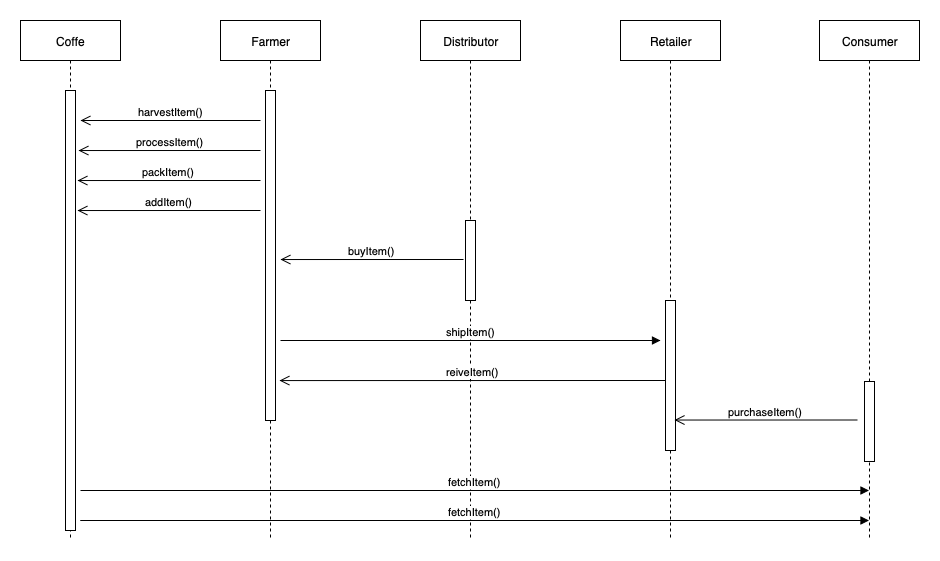

The diagram above was exported from draw.io. Its source (the exported page's mxGraphModel, read from the mxfile embedded in the PNG):
<mxGraphModel dx="946" dy="585" grid="1" gridSize="10" guides="1" tooltips="1" connect="1" arrows="1" fold="1" page="1" pageScale="1" pageWidth="827" pageHeight="1169" math="0" shadow="0">
  <root>
    <mxCell id="0" />
    <mxCell id="1" parent="0" />
    <mxCell id="rJzw7qTleDMMHmIDWWg_-8" value="Coffe" style="shape=umlLifeline;perimeter=lifelinePerimeter;whiteSpace=wrap;html=1;container=1;collapsible=0;recursiveResize=0;outlineConnect=0;" vertex="1" parent="1">
      <mxGeometry x="40" y="240" width="100" height="520" as="geometry" />
    </mxCell>
    <mxCell id="rJzw7qTleDMMHmIDWWg_-5" value="" style="html=1;points=[];perimeter=orthogonalPerimeter;" vertex="1" parent="rJzw7qTleDMMHmIDWWg_-8">
      <mxGeometry x="45" y="70" width="10" height="440" as="geometry" />
    </mxCell>
    <mxCell id="rJzw7qTleDMMHmIDWWg_-11" value="Farmer" style="shape=umlLifeline;perimeter=lifelinePerimeter;whiteSpace=wrap;html=1;container=1;collapsible=0;recursiveResize=0;outlineConnect=0;" vertex="1" parent="1">
      <mxGeometry x="240" y="240" width="100" height="520" as="geometry" />
    </mxCell>
    <mxCell id="rJzw7qTleDMMHmIDWWg_-12" value="" style="html=1;points=[];perimeter=orthogonalPerimeter;" vertex="1" parent="rJzw7qTleDMMHmIDWWg_-11">
      <mxGeometry x="45" y="70" width="10" height="330" as="geometry" />
    </mxCell>
    <mxCell id="rJzw7qTleDMMHmIDWWg_-13" value="harvestItem()" style="html=1;verticalAlign=bottom;endArrow=open;endSize=8;" edge="1" parent="1">
      <mxGeometry relative="1" as="geometry">
        <mxPoint x="280" y="340" as="sourcePoint" />
        <mxPoint x="100" y="340" as="targetPoint" />
      </mxGeometry>
    </mxCell>
    <mxCell id="rJzw7qTleDMMHmIDWWg_-14" value="processItem()" style="html=1;verticalAlign=bottom;endArrow=open;endSize=8;entryX=1.4;entryY=0.143;entryDx=0;entryDy=0;entryPerimeter=0;" edge="1" parent="1">
      <mxGeometry relative="1" as="geometry">
        <mxPoint x="280" y="370" as="sourcePoint" />
        <mxPoint x="98" y="370.03" as="targetPoint" />
      </mxGeometry>
    </mxCell>
    <mxCell id="rJzw7qTleDMMHmIDWWg_-16" value="packItem()" style="html=1;verticalAlign=bottom;endArrow=open;endSize=8;entryX=1.4;entryY=0.143;entryDx=0;entryDy=0;entryPerimeter=0;" edge="1" parent="1">
      <mxGeometry relative="1" as="geometry">
        <mxPoint x="280" y="400" as="sourcePoint" />
        <mxPoint x="97" y="400.03" as="targetPoint" />
      </mxGeometry>
    </mxCell>
    <mxCell id="rJzw7qTleDMMHmIDWWg_-17" value="addItem()" style="html=1;verticalAlign=bottom;endArrow=open;endSize=8;entryX=1.4;entryY=0.143;entryDx=0;entryDy=0;entryPerimeter=0;" edge="1" parent="1">
      <mxGeometry relative="1" as="geometry">
        <mxPoint x="280" y="430" as="sourcePoint" />
        <mxPoint x="97" y="430.03" as="targetPoint" />
      </mxGeometry>
    </mxCell>
    <mxCell id="rJzw7qTleDMMHmIDWWg_-18" value="Distributor" style="shape=umlLifeline;perimeter=lifelinePerimeter;whiteSpace=wrap;html=1;container=1;collapsible=0;recursiveResize=0;outlineConnect=0;" vertex="1" parent="1">
      <mxGeometry x="440" y="240" width="100" height="520" as="geometry" />
    </mxCell>
    <mxCell id="rJzw7qTleDMMHmIDWWg_-19" value="" style="html=1;points=[];perimeter=orthogonalPerimeter;" vertex="1" parent="rJzw7qTleDMMHmIDWWg_-18">
      <mxGeometry x="45" y="200" width="10" height="80" as="geometry" />
    </mxCell>
    <mxCell id="rJzw7qTleDMMHmIDWWg_-20" value="buyItem()" style="html=1;verticalAlign=bottom;endArrow=open;endSize=8;entryX=1.4;entryY=0.143;entryDx=0;entryDy=0;entryPerimeter=0;" edge="1" parent="1">
      <mxGeometry relative="1" as="geometry">
        <mxPoint x="483" y="479" as="sourcePoint" />
        <mxPoint x="300" y="479.03" as="targetPoint" />
      </mxGeometry>
    </mxCell>
    <mxCell id="rJzw7qTleDMMHmIDWWg_-21" value="Retailer" style="shape=umlLifeline;perimeter=lifelinePerimeter;whiteSpace=wrap;html=1;container=1;collapsible=0;recursiveResize=0;outlineConnect=0;" vertex="1" parent="1">
      <mxGeometry x="640" y="240" width="100" height="520" as="geometry" />
    </mxCell>
    <mxCell id="rJzw7qTleDMMHmIDWWg_-22" value="" style="html=1;points=[];perimeter=orthogonalPerimeter;" vertex="1" parent="rJzw7qTleDMMHmIDWWg_-21">
      <mxGeometry x="45" y="280" width="10" height="150" as="geometry" />
    </mxCell>
    <mxCell id="rJzw7qTleDMMHmIDWWg_-23" value="shipItem()" style="html=1;verticalAlign=bottom;endArrow=block;" edge="1" parent="1">
      <mxGeometry width="80" relative="1" as="geometry">
        <mxPoint x="300" y="560" as="sourcePoint" />
        <mxPoint x="680" y="560" as="targetPoint" />
      </mxGeometry>
    </mxCell>
    <mxCell id="rJzw7qTleDMMHmIDWWg_-24" value="reiveItem()" style="html=1;verticalAlign=bottom;endArrow=open;endSize=8;entryX=1.4;entryY=0.879;entryDx=0;entryDy=0;entryPerimeter=0;" edge="1" parent="1" target="rJzw7qTleDMMHmIDWWg_-12">
      <mxGeometry relative="1" as="geometry">
        <mxPoint x="685" y="600" as="sourcePoint" />
        <mxPoint x="502" y="600.03" as="targetPoint" />
      </mxGeometry>
    </mxCell>
    <mxCell id="rJzw7qTleDMMHmIDWWg_-25" value="Consumer" style="shape=umlLifeline;perimeter=lifelinePerimeter;whiteSpace=wrap;html=1;container=1;collapsible=0;recursiveResize=0;outlineConnect=0;" vertex="1" parent="1">
      <mxGeometry x="839" y="240" width="100" height="520" as="geometry" />
    </mxCell>
    <mxCell id="rJzw7qTleDMMHmIDWWg_-26" value="" style="html=1;points=[];perimeter=orthogonalPerimeter;" vertex="1" parent="rJzw7qTleDMMHmIDWWg_-25">
      <mxGeometry x="45" y="361" width="10" height="80" as="geometry" />
    </mxCell>
    <mxCell id="rJzw7qTleDMMHmIDWWg_-27" value="purchaseItem()" style="html=1;verticalAlign=bottom;endArrow=open;endSize=8;entryX=1.4;entryY=0.143;entryDx=0;entryDy=0;entryPerimeter=0;" edge="1" parent="1">
      <mxGeometry relative="1" as="geometry">
        <mxPoint x="877" y="639.5" as="sourcePoint" />
        <mxPoint x="694" y="639.53" as="targetPoint" />
      </mxGeometry>
    </mxCell>
    <mxCell id="rJzw7qTleDMMHmIDWWg_-28" value="fetchItem()" style="html=1;verticalAlign=bottom;endArrow=block;" edge="1" parent="1" target="rJzw7qTleDMMHmIDWWg_-25">
      <mxGeometry width="80" relative="1" as="geometry">
        <mxPoint x="100" y="710" as="sourcePoint" />
        <mxPoint x="170" y="710" as="targetPoint" />
      </mxGeometry>
    </mxCell>
    <mxCell id="rJzw7qTleDMMHmIDWWg_-29" value="fetchItem()" style="html=1;verticalAlign=bottom;endArrow=block;" edge="1" parent="1">
      <mxGeometry width="80" relative="1" as="geometry">
        <mxPoint x="100" y="740" as="sourcePoint" />
        <mxPoint x="888.5" y="740" as="targetPoint" />
      </mxGeometry>
    </mxCell>
  </root>
</mxGraphModel>